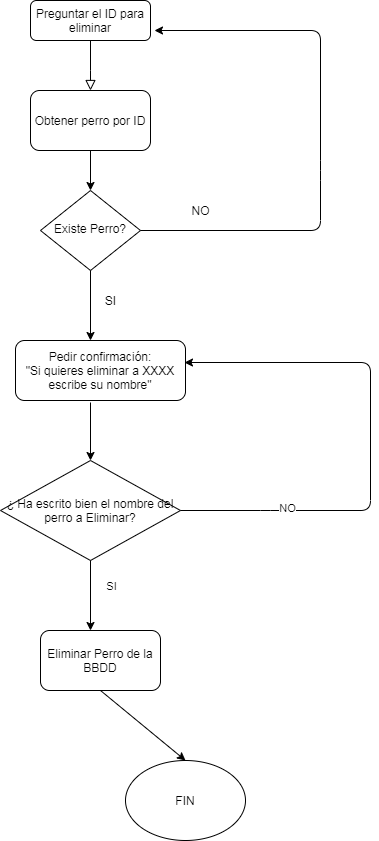

The diagram above was exported from draw.io. Its source (the exported page's mxGraphModel, read from the mxfile embedded in the PNG):
<mxGraphModel dx="868" dy="450" grid="1" gridSize="10" guides="1" tooltips="1" connect="1" arrows="1" fold="1" page="1" pageScale="1" pageWidth="827" pageHeight="1169" math="0" shadow="0">
  <root>
    <mxCell id="WIyWlLk6GJQsqaUBKTNV-0" />
    <mxCell id="WIyWlLk6GJQsqaUBKTNV-1" parent="WIyWlLk6GJQsqaUBKTNV-0" />
    <mxCell id="WIyWlLk6GJQsqaUBKTNV-2" value="" style="rounded=0;html=1;jettySize=auto;orthogonalLoop=1;fontSize=11;endArrow=block;endFill=0;endSize=8;strokeWidth=1;shadow=0;labelBackgroundColor=none;edgeStyle=orthogonalEdgeStyle;" parent="WIyWlLk6GJQsqaUBKTNV-1" source="WIyWlLk6GJQsqaUBKTNV-3" edge="1">
      <mxGeometry relative="1" as="geometry">
        <mxPoint x="210" y="90" as="targetPoint" />
        <Array as="points">
          <mxPoint x="210" y="70" />
          <mxPoint x="210" y="70" />
        </Array>
      </mxGeometry>
    </mxCell>
    <mxCell id="WIyWlLk6GJQsqaUBKTNV-3" value="Preguntar el ID para eliminar" style="rounded=1;whiteSpace=wrap;html=1;fontSize=12;glass=0;strokeWidth=1;shadow=0;" parent="WIyWlLk6GJQsqaUBKTNV-1" vertex="1">
      <mxGeometry x="150" width="120" height="40" as="geometry" />
    </mxCell>
    <mxCell id="WIyWlLk6GJQsqaUBKTNV-6" value="Existe Perro?" style="rhombus;whiteSpace=wrap;html=1;shadow=0;fontFamily=Helvetica;fontSize=12;align=center;strokeWidth=1;spacing=6;spacingTop=-4;" parent="WIyWlLk6GJQsqaUBKTNV-1" vertex="1">
      <mxGeometry x="160" y="190" width="100" height="80" as="geometry" />
    </mxCell>
    <mxCell id="zzlxbt5zUS9c9ampNHU6-0" value="Obtener perro por ID" style="rounded=1;whiteSpace=wrap;html=1;" vertex="1" parent="WIyWlLk6GJQsqaUBKTNV-1">
      <mxGeometry x="150" y="90" width="120" height="60" as="geometry" />
    </mxCell>
    <mxCell id="zzlxbt5zUS9c9ampNHU6-1" value="" style="endArrow=classic;html=1;exitX=0.5;exitY=1;exitDx=0;exitDy=0;" edge="1" parent="WIyWlLk6GJQsqaUBKTNV-1" source="zzlxbt5zUS9c9ampNHU6-0" target="WIyWlLk6GJQsqaUBKTNV-6">
      <mxGeometry width="50" height="50" relative="1" as="geometry">
        <mxPoint x="390" y="260" as="sourcePoint" />
        <mxPoint x="440" y="210" as="targetPoint" />
      </mxGeometry>
    </mxCell>
    <mxCell id="zzlxbt5zUS9c9ampNHU6-2" value="" style="endArrow=classic;html=1;exitX=1;exitY=0.5;exitDx=0;exitDy=0;" edge="1" parent="WIyWlLk6GJQsqaUBKTNV-1" source="WIyWlLk6GJQsqaUBKTNV-6">
      <mxGeometry width="50" height="50" relative="1" as="geometry">
        <mxPoint x="390" y="260" as="sourcePoint" />
        <mxPoint x="274" y="30" as="targetPoint" />
        <Array as="points">
          <mxPoint x="440" y="230" />
          <mxPoint x="440" y="170" />
          <mxPoint x="440" y="30" />
        </Array>
      </mxGeometry>
    </mxCell>
    <mxCell id="zzlxbt5zUS9c9ampNHU6-3" value="NO" style="text;html=1;align=center;verticalAlign=middle;resizable=0;points=[];autosize=1;" vertex="1" parent="WIyWlLk6GJQsqaUBKTNV-1">
      <mxGeometry x="305" y="200" width="30" height="20" as="geometry" />
    </mxCell>
    <mxCell id="zzlxbt5zUS9c9ampNHU6-4" value="" style="endArrow=classic;html=1;exitX=0.5;exitY=1;exitDx=0;exitDy=0;" edge="1" parent="WIyWlLk6GJQsqaUBKTNV-1" source="WIyWlLk6GJQsqaUBKTNV-6">
      <mxGeometry width="50" height="50" relative="1" as="geometry">
        <mxPoint x="390" y="260" as="sourcePoint" />
        <mxPoint x="210" y="340" as="targetPoint" />
      </mxGeometry>
    </mxCell>
    <mxCell id="zzlxbt5zUS9c9ampNHU6-5" value="SI" style="text;html=1;align=center;verticalAlign=middle;resizable=0;points=[];autosize=1;" vertex="1" parent="WIyWlLk6GJQsqaUBKTNV-1">
      <mxGeometry x="215" y="290" width="30" height="20" as="geometry" />
    </mxCell>
    <mxCell id="zzlxbt5zUS9c9ampNHU6-6" value="Pedir confirmación:&lt;br&gt;&quot;Si quieres eliminar a XXXX escribe su nombre&quot;" style="rounded=1;whiteSpace=wrap;html=1;" vertex="1" parent="WIyWlLk6GJQsqaUBKTNV-1">
      <mxGeometry x="135" y="340" width="170" height="60" as="geometry" />
    </mxCell>
    <mxCell id="zzlxbt5zUS9c9ampNHU6-7" value="" style="endArrow=classic;html=1;exitX=0.441;exitY=1.033;exitDx=0;exitDy=0;exitPerimeter=0;" edge="1" parent="WIyWlLk6GJQsqaUBKTNV-1" source="zzlxbt5zUS9c9ampNHU6-6">
      <mxGeometry width="50" height="50" relative="1" as="geometry">
        <mxPoint x="390" y="450" as="sourcePoint" />
        <mxPoint x="210" y="460" as="targetPoint" />
      </mxGeometry>
    </mxCell>
    <mxCell id="zzlxbt5zUS9c9ampNHU6-8" value="¿ Ha escrito bien el nombre del perro a Eliminar?" style="rhombus;whiteSpace=wrap;html=1;" vertex="1" parent="WIyWlLk6GJQsqaUBKTNV-1">
      <mxGeometry x="120" y="460" width="180" height="100" as="geometry" />
    </mxCell>
    <mxCell id="zzlxbt5zUS9c9ampNHU6-9" value="" style="endArrow=classic;html=1;exitX=0.5;exitY=1;exitDx=0;exitDy=0;" edge="1" parent="WIyWlLk6GJQsqaUBKTNV-1" source="zzlxbt5zUS9c9ampNHU6-8">
      <mxGeometry width="50" height="50" relative="1" as="geometry">
        <mxPoint x="390" y="540" as="sourcePoint" />
        <mxPoint x="210" y="630" as="targetPoint" />
      </mxGeometry>
    </mxCell>
    <mxCell id="zzlxbt5zUS9c9ampNHU6-11" value="SI" style="edgeLabel;html=1;align=center;verticalAlign=middle;resizable=0;points=[];" vertex="1" connectable="0" parent="zzlxbt5zUS9c9ampNHU6-9">
      <mxGeometry x="-0.3429" y="3" relative="1" as="geometry">
        <mxPoint x="17" y="2" as="offset" />
      </mxGeometry>
    </mxCell>
    <mxCell id="zzlxbt5zUS9c9ampNHU6-10" value="Eliminar Perro de la BBDD" style="rounded=1;whiteSpace=wrap;html=1;" vertex="1" parent="WIyWlLk6GJQsqaUBKTNV-1">
      <mxGeometry x="160" y="630" width="120" height="60" as="geometry" />
    </mxCell>
    <mxCell id="zzlxbt5zUS9c9ampNHU6-12" value="FIN" style="ellipse;whiteSpace=wrap;html=1;" vertex="1" parent="WIyWlLk6GJQsqaUBKTNV-1">
      <mxGeometry x="245" y="760" width="120" height="80" as="geometry" />
    </mxCell>
    <mxCell id="zzlxbt5zUS9c9ampNHU6-13" value="" style="endArrow=classic;html=1;exitX=0.5;exitY=1;exitDx=0;exitDy=0;entryX=0.5;entryY=0;entryDx=0;entryDy=0;" edge="1" parent="WIyWlLk6GJQsqaUBKTNV-1" source="zzlxbt5zUS9c9ampNHU6-10" target="zzlxbt5zUS9c9ampNHU6-12">
      <mxGeometry width="50" height="50" relative="1" as="geometry">
        <mxPoint x="390" y="630" as="sourcePoint" />
        <mxPoint x="440" y="580" as="targetPoint" />
      </mxGeometry>
    </mxCell>
    <mxCell id="zzlxbt5zUS9c9ampNHU6-14" value="" style="endArrow=classic;html=1;exitX=1;exitY=0.5;exitDx=0;exitDy=0;entryX=0.994;entryY=0.367;entryDx=0;entryDy=0;entryPerimeter=0;" edge="1" parent="WIyWlLk6GJQsqaUBKTNV-1" source="zzlxbt5zUS9c9ampNHU6-8" target="zzlxbt5zUS9c9ampNHU6-6">
      <mxGeometry width="50" height="50" relative="1" as="geometry">
        <mxPoint x="390" y="530" as="sourcePoint" />
        <mxPoint x="440" y="480" as="targetPoint" />
        <Array as="points">
          <mxPoint x="390" y="510" />
          <mxPoint x="490" y="510" />
          <mxPoint x="490" y="362" />
        </Array>
      </mxGeometry>
    </mxCell>
    <mxCell id="zzlxbt5zUS9c9ampNHU6-15" value="NO" style="edgeLabel;html=1;align=center;verticalAlign=middle;resizable=0;points=[];" vertex="1" connectable="0" parent="zzlxbt5zUS9c9ampNHU6-14">
      <mxGeometry x="-0.5954" y="3" relative="1" as="geometry">
        <mxPoint as="offset" />
      </mxGeometry>
    </mxCell>
  </root>
</mxGraphModel>